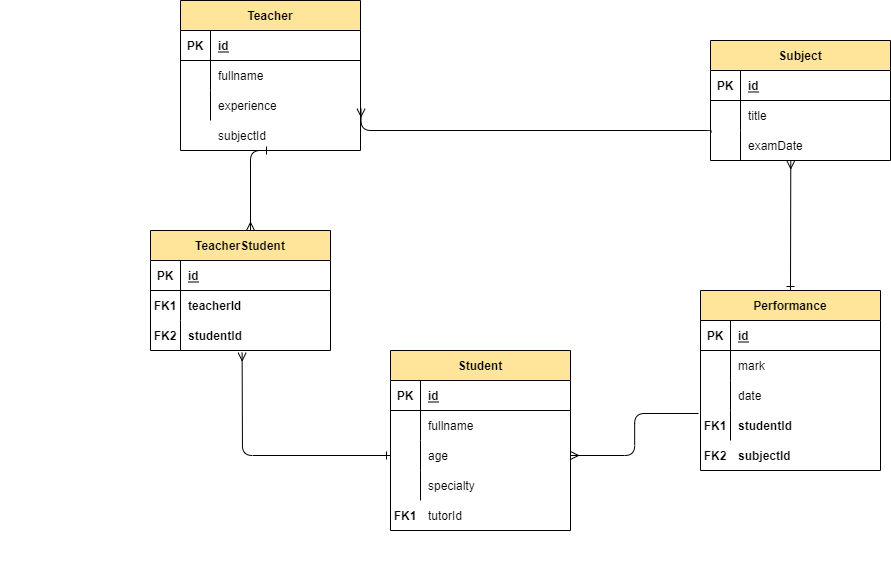

The diagram above was exported from draw.io. Its source (the exported page's mxGraphModel, read from the mxfile embedded in the PNG):
<mxGraphModel dx="1185" dy="662" grid="1" gridSize="10" guides="1" tooltips="1" connect="1" arrows="1" fold="1" page="1" pageScale="1" pageWidth="1200" pageHeight="1600" math="0" shadow="0">
  <root>
    <mxCell id="MclZwvoo2tr2ObE6hw7a-0" />
    <mxCell id="MclZwvoo2tr2ObE6hw7a-1" parent="MclZwvoo2tr2ObE6hw7a-0" />
    <mxCell id="O6YMTj-iPUCyuY8gbB-4-0" value="Teacher" style="shape=table;startSize=30;container=1;collapsible=1;childLayout=tableLayout;fixedRows=1;rowLines=0;fontStyle=1;align=center;resizeLast=1;fillColor=#FFE599;" vertex="1" parent="MclZwvoo2tr2ObE6hw7a-1">
      <mxGeometry x="320" y="420" width="180" height="150" as="geometry" />
    </mxCell>
    <mxCell id="O6YMTj-iPUCyuY8gbB-4-1" value="" style="shape=partialRectangle;collapsible=0;dropTarget=0;pointerEvents=0;fillColor=none;top=0;left=0;bottom=1;right=0;points=[[0,0.5],[1,0.5]];portConstraint=eastwest;" vertex="1" parent="O6YMTj-iPUCyuY8gbB-4-0">
      <mxGeometry y="30" width="180" height="30" as="geometry" />
    </mxCell>
    <mxCell id="O6YMTj-iPUCyuY8gbB-4-2" value="PK" style="shape=partialRectangle;connectable=0;fillColor=none;top=0;left=0;bottom=0;right=0;fontStyle=1;overflow=hidden;" vertex="1" parent="O6YMTj-iPUCyuY8gbB-4-1">
      <mxGeometry width="30" height="30" as="geometry">
        <mxRectangle width="30" height="30" as="alternateBounds" />
      </mxGeometry>
    </mxCell>
    <mxCell id="O6YMTj-iPUCyuY8gbB-4-3" value="id" style="shape=partialRectangle;connectable=0;fillColor=none;top=0;left=0;bottom=0;right=0;align=left;spacingLeft=6;fontStyle=5;overflow=hidden;" vertex="1" parent="O6YMTj-iPUCyuY8gbB-4-1">
      <mxGeometry x="30" width="150" height="30" as="geometry">
        <mxRectangle width="150" height="30" as="alternateBounds" />
      </mxGeometry>
    </mxCell>
    <mxCell id="O6YMTj-iPUCyuY8gbB-4-4" value="" style="shape=partialRectangle;collapsible=0;dropTarget=0;pointerEvents=0;fillColor=none;top=0;left=0;bottom=0;right=0;points=[[0,0.5],[1,0.5]];portConstraint=eastwest;" vertex="1" parent="O6YMTj-iPUCyuY8gbB-4-0">
      <mxGeometry y="60" width="180" height="30" as="geometry" />
    </mxCell>
    <mxCell id="O6YMTj-iPUCyuY8gbB-4-5" value="" style="shape=partialRectangle;connectable=0;fillColor=none;top=0;left=0;bottom=0;right=0;editable=1;overflow=hidden;" vertex="1" parent="O6YMTj-iPUCyuY8gbB-4-4">
      <mxGeometry width="30" height="30" as="geometry">
        <mxRectangle width="30" height="30" as="alternateBounds" />
      </mxGeometry>
    </mxCell>
    <mxCell id="O6YMTj-iPUCyuY8gbB-4-6" value="fullname" style="shape=partialRectangle;connectable=0;fillColor=none;top=0;left=0;bottom=0;right=0;align=left;spacingLeft=6;overflow=hidden;" vertex="1" parent="O6YMTj-iPUCyuY8gbB-4-4">
      <mxGeometry x="30" width="150" height="30" as="geometry">
        <mxRectangle width="150" height="30" as="alternateBounds" />
      </mxGeometry>
    </mxCell>
    <mxCell id="O6YMTj-iPUCyuY8gbB-4-7" value="" style="shape=partialRectangle;collapsible=0;dropTarget=0;pointerEvents=0;fillColor=none;top=0;left=0;bottom=0;right=0;points=[[0,0.5],[1,0.5]];portConstraint=eastwest;" vertex="1" parent="O6YMTj-iPUCyuY8gbB-4-0">
      <mxGeometry y="90" width="180" height="30" as="geometry" />
    </mxCell>
    <mxCell id="O6YMTj-iPUCyuY8gbB-4-8" value="" style="shape=partialRectangle;connectable=0;fillColor=none;top=0;left=0;bottom=0;right=0;editable=1;overflow=hidden;" vertex="1" parent="O6YMTj-iPUCyuY8gbB-4-7">
      <mxGeometry width="30" height="30" as="geometry">
        <mxRectangle width="30" height="30" as="alternateBounds" />
      </mxGeometry>
    </mxCell>
    <mxCell id="O6YMTj-iPUCyuY8gbB-4-9" value="experience" style="shape=partialRectangle;connectable=0;fillColor=none;top=0;left=0;bottom=0;right=0;align=left;spacingLeft=6;overflow=hidden;" vertex="1" parent="O6YMTj-iPUCyuY8gbB-4-7">
      <mxGeometry x="30" width="150" height="30" as="geometry">
        <mxRectangle width="150" height="30" as="alternateBounds" />
      </mxGeometry>
    </mxCell>
    <mxCell id="O6YMTj-iPUCyuY8gbB-4-13" value="Subject" style="shape=table;startSize=30;container=1;collapsible=1;childLayout=tableLayout;fixedRows=1;rowLines=0;fontStyle=1;align=center;resizeLast=1;fillColor=#FFE599;" vertex="1" parent="MclZwvoo2tr2ObE6hw7a-1">
      <mxGeometry x="850" y="460" width="180" height="120" as="geometry" />
    </mxCell>
    <mxCell id="O6YMTj-iPUCyuY8gbB-4-14" value="" style="shape=partialRectangle;collapsible=0;dropTarget=0;pointerEvents=0;fillColor=none;top=0;left=0;bottom=1;right=0;points=[[0,0.5],[1,0.5]];portConstraint=eastwest;" vertex="1" parent="O6YMTj-iPUCyuY8gbB-4-13">
      <mxGeometry y="30" width="180" height="30" as="geometry" />
    </mxCell>
    <mxCell id="O6YMTj-iPUCyuY8gbB-4-15" value="PK" style="shape=partialRectangle;connectable=0;fillColor=none;top=0;left=0;bottom=0;right=0;fontStyle=1;overflow=hidden;" vertex="1" parent="O6YMTj-iPUCyuY8gbB-4-14">
      <mxGeometry width="30" height="30" as="geometry">
        <mxRectangle width="30" height="30" as="alternateBounds" />
      </mxGeometry>
    </mxCell>
    <mxCell id="O6YMTj-iPUCyuY8gbB-4-16" value="id" style="shape=partialRectangle;connectable=0;fillColor=none;top=0;left=0;bottom=0;right=0;align=left;spacingLeft=6;fontStyle=5;overflow=hidden;" vertex="1" parent="O6YMTj-iPUCyuY8gbB-4-14">
      <mxGeometry x="30" width="150" height="30" as="geometry">
        <mxRectangle width="150" height="30" as="alternateBounds" />
      </mxGeometry>
    </mxCell>
    <mxCell id="O6YMTj-iPUCyuY8gbB-4-17" value="" style="shape=partialRectangle;collapsible=0;dropTarget=0;pointerEvents=0;fillColor=none;top=0;left=0;bottom=0;right=0;points=[[0,0.5],[1,0.5]];portConstraint=eastwest;" vertex="1" parent="O6YMTj-iPUCyuY8gbB-4-13">
      <mxGeometry y="60" width="180" height="30" as="geometry" />
    </mxCell>
    <mxCell id="O6YMTj-iPUCyuY8gbB-4-18" value="" style="shape=partialRectangle;connectable=0;fillColor=none;top=0;left=0;bottom=0;right=0;editable=1;overflow=hidden;" vertex="1" parent="O6YMTj-iPUCyuY8gbB-4-17">
      <mxGeometry width="30" height="30" as="geometry">
        <mxRectangle width="30" height="30" as="alternateBounds" />
      </mxGeometry>
    </mxCell>
    <mxCell id="O6YMTj-iPUCyuY8gbB-4-19" value="title" style="shape=partialRectangle;connectable=0;fillColor=none;top=0;left=0;bottom=0;right=0;align=left;spacingLeft=6;overflow=hidden;" vertex="1" parent="O6YMTj-iPUCyuY8gbB-4-17">
      <mxGeometry x="30" width="150" height="30" as="geometry">
        <mxRectangle width="150" height="30" as="alternateBounds" />
      </mxGeometry>
    </mxCell>
    <mxCell id="O6YMTj-iPUCyuY8gbB-4-20" value="" style="shape=partialRectangle;collapsible=0;dropTarget=0;pointerEvents=0;fillColor=none;top=0;left=0;bottom=0;right=0;points=[[0,0.5],[1,0.5]];portConstraint=eastwest;" vertex="1" parent="O6YMTj-iPUCyuY8gbB-4-13">
      <mxGeometry y="90" width="180" height="30" as="geometry" />
    </mxCell>
    <mxCell id="O6YMTj-iPUCyuY8gbB-4-21" value="" style="shape=partialRectangle;connectable=0;fillColor=none;top=0;left=0;bottom=0;right=0;editable=1;overflow=hidden;" vertex="1" parent="O6YMTj-iPUCyuY8gbB-4-20">
      <mxGeometry width="30" height="30" as="geometry">
        <mxRectangle width="30" height="30" as="alternateBounds" />
      </mxGeometry>
    </mxCell>
    <mxCell id="O6YMTj-iPUCyuY8gbB-4-22" value="examDate" style="shape=partialRectangle;connectable=0;fillColor=none;top=0;left=0;bottom=0;right=0;align=left;spacingLeft=6;overflow=hidden;" vertex="1" parent="O6YMTj-iPUCyuY8gbB-4-20">
      <mxGeometry x="30" width="150" height="30" as="geometry">
        <mxRectangle width="150" height="30" as="alternateBounds" />
      </mxGeometry>
    </mxCell>
    <mxCell id="O6YMTj-iPUCyuY8gbB-4-26" value="Performance" style="shape=table;startSize=30;container=1;collapsible=1;childLayout=tableLayout;fixedRows=1;rowLines=0;fontStyle=1;align=center;resizeLast=1;fillColor=#FFE599;" vertex="1" parent="MclZwvoo2tr2ObE6hw7a-1">
      <mxGeometry x="840" y="710" width="180" height="180" as="geometry" />
    </mxCell>
    <mxCell id="O6YMTj-iPUCyuY8gbB-4-27" value="" style="shape=partialRectangle;collapsible=0;dropTarget=0;pointerEvents=0;fillColor=none;top=0;left=0;bottom=1;right=0;points=[[0,0.5],[1,0.5]];portConstraint=eastwest;" vertex="1" parent="O6YMTj-iPUCyuY8gbB-4-26">
      <mxGeometry y="30" width="180" height="30" as="geometry" />
    </mxCell>
    <mxCell id="O6YMTj-iPUCyuY8gbB-4-28" value="PK" style="shape=partialRectangle;connectable=0;fillColor=none;top=0;left=0;bottom=0;right=0;fontStyle=1;overflow=hidden;" vertex="1" parent="O6YMTj-iPUCyuY8gbB-4-27">
      <mxGeometry width="30" height="30" as="geometry">
        <mxRectangle width="30" height="30" as="alternateBounds" />
      </mxGeometry>
    </mxCell>
    <mxCell id="O6YMTj-iPUCyuY8gbB-4-29" value="id" style="shape=partialRectangle;connectable=0;fillColor=none;top=0;left=0;bottom=0;right=0;align=left;spacingLeft=6;fontStyle=5;overflow=hidden;" vertex="1" parent="O6YMTj-iPUCyuY8gbB-4-27">
      <mxGeometry x="30" width="150" height="30" as="geometry">
        <mxRectangle width="150" height="30" as="alternateBounds" />
      </mxGeometry>
    </mxCell>
    <mxCell id="O6YMTj-iPUCyuY8gbB-4-30" value="" style="shape=partialRectangle;collapsible=0;dropTarget=0;pointerEvents=0;fillColor=none;top=0;left=0;bottom=0;right=0;points=[[0,0.5],[1,0.5]];portConstraint=eastwest;" vertex="1" parent="O6YMTj-iPUCyuY8gbB-4-26">
      <mxGeometry y="60" width="180" height="30" as="geometry" />
    </mxCell>
    <mxCell id="O6YMTj-iPUCyuY8gbB-4-31" value="" style="shape=partialRectangle;connectable=0;fillColor=none;top=0;left=0;bottom=0;right=0;editable=1;overflow=hidden;" vertex="1" parent="O6YMTj-iPUCyuY8gbB-4-30">
      <mxGeometry width="30" height="30" as="geometry">
        <mxRectangle width="30" height="30" as="alternateBounds" />
      </mxGeometry>
    </mxCell>
    <mxCell id="O6YMTj-iPUCyuY8gbB-4-32" value="mark" style="shape=partialRectangle;connectable=0;fillColor=none;top=0;left=0;bottom=0;right=0;align=left;spacingLeft=6;overflow=hidden;" vertex="1" parent="O6YMTj-iPUCyuY8gbB-4-30">
      <mxGeometry x="30" width="150" height="30" as="geometry">
        <mxRectangle width="150" height="30" as="alternateBounds" />
      </mxGeometry>
    </mxCell>
    <mxCell id="O6YMTj-iPUCyuY8gbB-4-33" value="" style="shape=partialRectangle;collapsible=0;dropTarget=0;pointerEvents=0;fillColor=none;top=0;left=0;bottom=0;right=0;points=[[0,0.5],[1,0.5]];portConstraint=eastwest;" vertex="1" parent="O6YMTj-iPUCyuY8gbB-4-26">
      <mxGeometry y="90" width="180" height="30" as="geometry" />
    </mxCell>
    <mxCell id="O6YMTj-iPUCyuY8gbB-4-34" value="" style="shape=partialRectangle;connectable=0;fillColor=none;top=0;left=0;bottom=0;right=0;editable=1;overflow=hidden;" vertex="1" parent="O6YMTj-iPUCyuY8gbB-4-33">
      <mxGeometry width="30" height="30" as="geometry">
        <mxRectangle width="30" height="30" as="alternateBounds" />
      </mxGeometry>
    </mxCell>
    <mxCell id="O6YMTj-iPUCyuY8gbB-4-35" value="date" style="shape=partialRectangle;connectable=0;fillColor=none;top=0;left=0;bottom=0;right=0;align=left;spacingLeft=6;overflow=hidden;" vertex="1" parent="O6YMTj-iPUCyuY8gbB-4-33">
      <mxGeometry x="30" width="150" height="30" as="geometry">
        <mxRectangle width="150" height="30" as="alternateBounds" />
      </mxGeometry>
    </mxCell>
    <mxCell id="O6YMTj-iPUCyuY8gbB-4-36" value="" style="shape=partialRectangle;collapsible=0;dropTarget=0;pointerEvents=0;fillColor=none;top=0;left=0;bottom=0;right=0;points=[[0,0.5],[1,0.5]];portConstraint=eastwest;" vertex="1" parent="O6YMTj-iPUCyuY8gbB-4-26">
      <mxGeometry y="120" width="180" height="30" as="geometry" />
    </mxCell>
    <mxCell id="O6YMTj-iPUCyuY8gbB-4-37" value="FK1" style="shape=partialRectangle;connectable=0;fillColor=none;top=0;left=0;bottom=0;right=0;editable=1;overflow=hidden;fontStyle=1" vertex="1" parent="O6YMTj-iPUCyuY8gbB-4-36">
      <mxGeometry width="30" height="30" as="geometry">
        <mxRectangle width="30" height="30" as="alternateBounds" />
      </mxGeometry>
    </mxCell>
    <mxCell id="O6YMTj-iPUCyuY8gbB-4-38" value="studentId" style="shape=partialRectangle;connectable=0;fillColor=none;top=0;left=0;bottom=0;right=0;align=left;spacingLeft=6;overflow=hidden;fontStyle=1" vertex="1" parent="O6YMTj-iPUCyuY8gbB-4-36">
      <mxGeometry x="30" width="150" height="30" as="geometry">
        <mxRectangle width="150" height="30" as="alternateBounds" />
      </mxGeometry>
    </mxCell>
    <mxCell id="O6YMTj-iPUCyuY8gbB-4-39" value="" style="shape=partialRectangle;connectable=0;fillColor=none;top=0;left=0;bottom=0;right=0;align=left;spacingLeft=6;overflow=hidden;fontStyle=1" vertex="1" parent="MclZwvoo2tr2ObE6hw7a-1">
      <mxGeometry x="140" y="950" width="150" height="30" as="geometry" />
    </mxCell>
    <mxCell id="O6YMTj-iPUCyuY8gbB-4-41" value="Student" style="shape=table;startSize=30;container=1;collapsible=1;childLayout=tableLayout;fixedRows=1;rowLines=0;fontStyle=1;align=center;resizeLast=1;fillColor=#FFE599;" vertex="1" parent="MclZwvoo2tr2ObE6hw7a-1">
      <mxGeometry x="530" y="770" width="180" height="180" as="geometry" />
    </mxCell>
    <mxCell id="O6YMTj-iPUCyuY8gbB-4-42" value="" style="shape=partialRectangle;collapsible=0;dropTarget=0;pointerEvents=0;fillColor=none;top=0;left=0;bottom=1;right=0;points=[[0,0.5],[1,0.5]];portConstraint=eastwest;" vertex="1" parent="O6YMTj-iPUCyuY8gbB-4-41">
      <mxGeometry y="30" width="180" height="30" as="geometry" />
    </mxCell>
    <mxCell id="O6YMTj-iPUCyuY8gbB-4-43" value="PK" style="shape=partialRectangle;connectable=0;fillColor=none;top=0;left=0;bottom=0;right=0;fontStyle=1;overflow=hidden;" vertex="1" parent="O6YMTj-iPUCyuY8gbB-4-42">
      <mxGeometry width="30" height="30" as="geometry">
        <mxRectangle width="30" height="30" as="alternateBounds" />
      </mxGeometry>
    </mxCell>
    <mxCell id="O6YMTj-iPUCyuY8gbB-4-44" value="id" style="shape=partialRectangle;connectable=0;fillColor=none;top=0;left=0;bottom=0;right=0;align=left;spacingLeft=6;fontStyle=5;overflow=hidden;" vertex="1" parent="O6YMTj-iPUCyuY8gbB-4-42">
      <mxGeometry x="30" width="150" height="30" as="geometry">
        <mxRectangle width="150" height="30" as="alternateBounds" />
      </mxGeometry>
    </mxCell>
    <mxCell id="O6YMTj-iPUCyuY8gbB-4-45" value="" style="shape=partialRectangle;collapsible=0;dropTarget=0;pointerEvents=0;fillColor=none;top=0;left=0;bottom=0;right=0;points=[[0,0.5],[1,0.5]];portConstraint=eastwest;" vertex="1" parent="O6YMTj-iPUCyuY8gbB-4-41">
      <mxGeometry y="60" width="180" height="30" as="geometry" />
    </mxCell>
    <mxCell id="O6YMTj-iPUCyuY8gbB-4-46" value="" style="shape=partialRectangle;connectable=0;fillColor=none;top=0;left=0;bottom=0;right=0;editable=1;overflow=hidden;" vertex="1" parent="O6YMTj-iPUCyuY8gbB-4-45">
      <mxGeometry width="30" height="30" as="geometry">
        <mxRectangle width="30" height="30" as="alternateBounds" />
      </mxGeometry>
    </mxCell>
    <mxCell id="O6YMTj-iPUCyuY8gbB-4-47" value="fullname" style="shape=partialRectangle;connectable=0;fillColor=none;top=0;left=0;bottom=0;right=0;align=left;spacingLeft=6;overflow=hidden;" vertex="1" parent="O6YMTj-iPUCyuY8gbB-4-45">
      <mxGeometry x="30" width="150" height="30" as="geometry">
        <mxRectangle width="150" height="30" as="alternateBounds" />
      </mxGeometry>
    </mxCell>
    <mxCell id="O6YMTj-iPUCyuY8gbB-4-48" value="" style="shape=partialRectangle;collapsible=0;dropTarget=0;pointerEvents=0;fillColor=none;top=0;left=0;bottom=0;right=0;points=[[0,0.5],[1,0.5]];portConstraint=eastwest;" vertex="1" parent="O6YMTj-iPUCyuY8gbB-4-41">
      <mxGeometry y="90" width="180" height="30" as="geometry" />
    </mxCell>
    <mxCell id="O6YMTj-iPUCyuY8gbB-4-49" value="" style="shape=partialRectangle;connectable=0;fillColor=none;top=0;left=0;bottom=0;right=0;editable=1;overflow=hidden;" vertex="1" parent="O6YMTj-iPUCyuY8gbB-4-48">
      <mxGeometry width="30" height="30" as="geometry">
        <mxRectangle width="30" height="30" as="alternateBounds" />
      </mxGeometry>
    </mxCell>
    <mxCell id="O6YMTj-iPUCyuY8gbB-4-50" value="age" style="shape=partialRectangle;connectable=0;fillColor=none;top=0;left=0;bottom=0;right=0;align=left;spacingLeft=6;overflow=hidden;" vertex="1" parent="O6YMTj-iPUCyuY8gbB-4-48">
      <mxGeometry x="30" width="150" height="30" as="geometry">
        <mxRectangle width="150" height="30" as="alternateBounds" />
      </mxGeometry>
    </mxCell>
    <mxCell id="O6YMTj-iPUCyuY8gbB-4-51" value="" style="shape=partialRectangle;collapsible=0;dropTarget=0;pointerEvents=0;fillColor=none;top=0;left=0;bottom=0;right=0;points=[[0,0.5],[1,0.5]];portConstraint=eastwest;" vertex="1" parent="O6YMTj-iPUCyuY8gbB-4-41">
      <mxGeometry y="120" width="180" height="30" as="geometry" />
    </mxCell>
    <mxCell id="O6YMTj-iPUCyuY8gbB-4-52" value="" style="shape=partialRectangle;connectable=0;fillColor=none;top=0;left=0;bottom=0;right=0;editable=1;overflow=hidden;" vertex="1" parent="O6YMTj-iPUCyuY8gbB-4-51">
      <mxGeometry width="30" height="30" as="geometry">
        <mxRectangle width="30" height="30" as="alternateBounds" />
      </mxGeometry>
    </mxCell>
    <mxCell id="O6YMTj-iPUCyuY8gbB-4-53" value="specialty" style="shape=partialRectangle;connectable=0;fillColor=none;top=0;left=0;bottom=0;right=0;align=left;spacingLeft=6;overflow=hidden;" vertex="1" parent="O6YMTj-iPUCyuY8gbB-4-51">
      <mxGeometry x="30" width="150" height="30" as="geometry">
        <mxRectangle width="150" height="30" as="alternateBounds" />
      </mxGeometry>
    </mxCell>
    <mxCell id="O6YMTj-iPUCyuY8gbB-4-54" value="TeacherStudent" style="shape=table;startSize=30;container=1;collapsible=1;childLayout=tableLayout;fixedRows=1;rowLines=0;fontStyle=1;align=center;resizeLast=1;fillColor=#FFE599;" vertex="1" parent="MclZwvoo2tr2ObE6hw7a-1">
      <mxGeometry x="290" y="650" width="180" height="120" as="geometry" />
    </mxCell>
    <mxCell id="O6YMTj-iPUCyuY8gbB-4-55" value="" style="shape=partialRectangle;collapsible=0;dropTarget=0;pointerEvents=0;fillColor=none;top=0;left=0;bottom=1;right=0;points=[[0,0.5],[1,0.5]];portConstraint=eastwest;" vertex="1" parent="O6YMTj-iPUCyuY8gbB-4-54">
      <mxGeometry y="30" width="180" height="30" as="geometry" />
    </mxCell>
    <mxCell id="O6YMTj-iPUCyuY8gbB-4-56" value="PK" style="shape=partialRectangle;connectable=0;fillColor=none;top=0;left=0;bottom=0;right=0;fontStyle=1;overflow=hidden;" vertex="1" parent="O6YMTj-iPUCyuY8gbB-4-55">
      <mxGeometry width="30" height="30" as="geometry">
        <mxRectangle width="30" height="30" as="alternateBounds" />
      </mxGeometry>
    </mxCell>
    <mxCell id="O6YMTj-iPUCyuY8gbB-4-57" value="id" style="shape=partialRectangle;connectable=0;fillColor=none;top=0;left=0;bottom=0;right=0;align=left;spacingLeft=6;fontStyle=5;overflow=hidden;" vertex="1" parent="O6YMTj-iPUCyuY8gbB-4-55">
      <mxGeometry x="30" width="150" height="30" as="geometry">
        <mxRectangle width="150" height="30" as="alternateBounds" />
      </mxGeometry>
    </mxCell>
    <mxCell id="O6YMTj-iPUCyuY8gbB-4-58" value="" style="shape=partialRectangle;collapsible=0;dropTarget=0;pointerEvents=0;fillColor=none;top=0;left=0;bottom=0;right=0;points=[[0,0.5],[1,0.5]];portConstraint=eastwest;" vertex="1" parent="O6YMTj-iPUCyuY8gbB-4-54">
      <mxGeometry y="60" width="180" height="30" as="geometry" />
    </mxCell>
    <mxCell id="O6YMTj-iPUCyuY8gbB-4-59" value="FK1" style="shape=partialRectangle;connectable=0;fillColor=none;top=0;left=0;bottom=0;right=0;editable=1;overflow=hidden;fontStyle=1" vertex="1" parent="O6YMTj-iPUCyuY8gbB-4-58">
      <mxGeometry width="30" height="30" as="geometry">
        <mxRectangle width="30" height="30" as="alternateBounds" />
      </mxGeometry>
    </mxCell>
    <mxCell id="O6YMTj-iPUCyuY8gbB-4-60" value="teacherId" style="shape=partialRectangle;connectable=0;fillColor=none;top=0;left=0;bottom=0;right=0;align=left;spacingLeft=6;overflow=hidden;fontStyle=1" vertex="1" parent="O6YMTj-iPUCyuY8gbB-4-58">
      <mxGeometry x="30" width="150" height="30" as="geometry">
        <mxRectangle width="150" height="30" as="alternateBounds" />
      </mxGeometry>
    </mxCell>
    <mxCell id="O6YMTj-iPUCyuY8gbB-4-61" value="" style="shape=partialRectangle;collapsible=0;dropTarget=0;pointerEvents=0;fillColor=none;top=0;left=0;bottom=0;right=0;points=[[0,0.5],[1,0.5]];portConstraint=eastwest;" vertex="1" parent="O6YMTj-iPUCyuY8gbB-4-54">
      <mxGeometry y="90" width="180" height="30" as="geometry" />
    </mxCell>
    <mxCell id="O6YMTj-iPUCyuY8gbB-4-62" value="FK2" style="shape=partialRectangle;connectable=0;fillColor=none;top=0;left=0;bottom=0;right=0;editable=1;overflow=hidden;fontStyle=1" vertex="1" parent="O6YMTj-iPUCyuY8gbB-4-61">
      <mxGeometry width="30" height="30" as="geometry">
        <mxRectangle width="30" height="30" as="alternateBounds" />
      </mxGeometry>
    </mxCell>
    <mxCell id="O6YMTj-iPUCyuY8gbB-4-63" value="studentId" style="shape=partialRectangle;connectable=0;fillColor=none;top=0;left=0;bottom=0;right=0;align=left;spacingLeft=6;overflow=hidden;fontStyle=1" vertex="1" parent="O6YMTj-iPUCyuY8gbB-4-61">
      <mxGeometry x="30" width="150" height="30" as="geometry">
        <mxRectangle width="150" height="30" as="alternateBounds" />
      </mxGeometry>
    </mxCell>
    <mxCell id="O6YMTj-iPUCyuY8gbB-4-64" value="" style="edgeStyle=elbowEdgeStyle;fontSize=12;html=1;endArrow=ERone;endFill=1;fontColor=#000000;startArrow=ERmany;startFill=0;" edge="1" parent="MclZwvoo2tr2ObE6hw7a-1" source="O6YMTj-iPUCyuY8gbB-4-54">
      <mxGeometry width="100" height="100" relative="1" as="geometry">
        <mxPoint x="370" y="650" as="sourcePoint" />
        <mxPoint x="410" y="570" as="targetPoint" />
        <Array as="points">
          <mxPoint x="390" y="580" />
          <mxPoint x="370" y="620" />
          <mxPoint x="590" y="600" />
          <mxPoint x="500" y="508" />
          <mxPoint x="570" y="620" />
          <mxPoint x="540" y="560" />
        </Array>
      </mxGeometry>
    </mxCell>
    <mxCell id="O6YMTj-iPUCyuY8gbB-4-65" value="" style="edgeStyle=elbowEdgeStyle;fontSize=12;html=1;endArrow=ERone;endFill=1;fontColor=#000000;exitX=0.509;exitY=1.072;exitDx=0;exitDy=0;exitPerimeter=0;startArrow=ERmany;startFill=0;entryX=0;entryY=0.5;entryDx=0;entryDy=0;" edge="1" parent="MclZwvoo2tr2ObE6hw7a-1" source="O6YMTj-iPUCyuY8gbB-4-61" target="O6YMTj-iPUCyuY8gbB-4-48">
      <mxGeometry width="100" height="100" relative="1" as="geometry">
        <mxPoint x="800" y="760" as="sourcePoint" />
        <mxPoint x="986" y="528" as="targetPoint" />
        <Array as="points">
          <mxPoint x="382" y="830" />
          <mxPoint x="870" y="600" />
          <mxPoint x="930" y="570" />
          <mxPoint x="930" y="630" />
        </Array>
      </mxGeometry>
    </mxCell>
    <mxCell id="O6YMTj-iPUCyuY8gbB-4-67" value="" style="edgeStyle=elbowEdgeStyle;fontSize=12;html=1;endArrow=ERone;endFill=1;fontColor=#000000;startArrow=ERmany;startFill=0;entryX=0.5;entryY=0;entryDx=0;entryDy=0;exitX=0.446;exitY=1.002;exitDx=0;exitDy=0;exitPerimeter=0;" edge="1" parent="MclZwvoo2tr2ObE6hw7a-1" source="O6YMTj-iPUCyuY8gbB-4-20" target="O6YMTj-iPUCyuY8gbB-4-26">
      <mxGeometry width="100" height="100" relative="1" as="geometry">
        <mxPoint x="940" y="590" as="sourcePoint" />
        <mxPoint x="230" y="680" as="targetPoint" />
        <Array as="points">
          <mxPoint x="930" y="640" />
          <mxPoint x="230" y="713" />
          <mxPoint x="190" y="660" />
          <mxPoint x="220" y="860" />
          <mxPoint x="360" y="620" />
        </Array>
      </mxGeometry>
    </mxCell>
    <mxCell id="O6YMTj-iPUCyuY8gbB-4-71" value="tutorId" style="shape=partialRectangle;connectable=0;fillColor=none;top=0;left=0;bottom=0;right=0;align=left;spacingLeft=6;overflow=hidden;" vertex="1" parent="MclZwvoo2tr2ObE6hw7a-1">
      <mxGeometry x="560" y="920" width="150" height="30" as="geometry">
        <mxRectangle width="150" height="30" as="alternateBounds" />
      </mxGeometry>
    </mxCell>
    <mxCell id="O6YMTj-iPUCyuY8gbB-4-72" value="FK1" style="shape=partialRectangle;connectable=0;fillColor=none;top=0;left=0;bottom=0;right=0;editable=1;overflow=hidden;fontStyle=1" vertex="1" parent="MclZwvoo2tr2ObE6hw7a-1">
      <mxGeometry x="530" y="920" width="30" height="30" as="geometry">
        <mxRectangle width="30" height="30" as="alternateBounds" />
      </mxGeometry>
    </mxCell>
    <mxCell id="O6YMTj-iPUCyuY8gbB-4-74" value="subjectId" style="shape=partialRectangle;connectable=0;fillColor=none;top=0;left=0;bottom=0;right=0;align=left;spacingLeft=6;overflow=hidden;" vertex="1" parent="MclZwvoo2tr2ObE6hw7a-1">
      <mxGeometry x="350" y="540" width="150" height="30" as="geometry">
        <mxRectangle width="150" height="30" as="alternateBounds" />
      </mxGeometry>
    </mxCell>
    <mxCell id="O6YMTj-iPUCyuY8gbB-4-76" value="subjectId" style="shape=partialRectangle;connectable=0;fillColor=none;top=0;left=0;bottom=0;right=0;align=left;spacingLeft=6;overflow=hidden;fontStyle=1" vertex="1" parent="MclZwvoo2tr2ObE6hw7a-1">
      <mxGeometry x="870" y="860" width="150" height="30" as="geometry">
        <mxRectangle width="150" height="30" as="alternateBounds" />
      </mxGeometry>
    </mxCell>
    <mxCell id="O6YMTj-iPUCyuY8gbB-4-77" value="FK2" style="shape=partialRectangle;connectable=0;fillColor=none;top=0;left=0;bottom=0;right=0;editable=1;overflow=hidden;fontStyle=1" vertex="1" parent="MclZwvoo2tr2ObE6hw7a-1">
      <mxGeometry x="840" y="860" width="30" height="30" as="geometry">
        <mxRectangle width="30" height="30" as="alternateBounds" />
      </mxGeometry>
    </mxCell>
    <mxCell id="O6YMTj-iPUCyuY8gbB-4-78" style="edgeStyle=elbowEdgeStyle;rounded=1;orthogonalLoop=1;jettySize=auto;elbow=vertical;html=1;entryX=-0.011;entryY=0.1;entryDx=0;entryDy=0;entryPerimeter=0;fontSize=19;startArrow=ERmany;startFill=0;endArrow=none;endFill=0;" edge="1" parent="MclZwvoo2tr2ObE6hw7a-1" source="O6YMTj-iPUCyuY8gbB-4-48" target="O6YMTj-iPUCyuY8gbB-4-36">
      <mxGeometry relative="1" as="geometry" />
    </mxCell>
    <mxCell id="O6YMTj-iPUCyuY8gbB-4-79" style="edgeStyle=elbowEdgeStyle;rounded=1;orthogonalLoop=1;jettySize=auto;elbow=vertical;html=1;fontSize=19;startArrow=ERmany;startFill=0;endArrow=none;endFill=0;exitX=1.003;exitY=0.606;exitDx=0;exitDy=0;exitPerimeter=0;entryX=0.003;entryY=0.067;entryDx=0;entryDy=0;entryPerimeter=0;" edge="1" parent="MclZwvoo2tr2ObE6hw7a-1" source="O6YMTj-iPUCyuY8gbB-4-7" target="O6YMTj-iPUCyuY8gbB-4-20">
      <mxGeometry relative="1" as="geometry">
        <mxPoint x="848" y="560" as="targetPoint" />
        <Array as="points">
          <mxPoint x="830" y="550" />
          <mxPoint x="830" y="540" />
          <mxPoint x="848" y="525" />
          <mxPoint x="503" y="518" />
        </Array>
      </mxGeometry>
    </mxCell>
  </root>
</mxGraphModel>